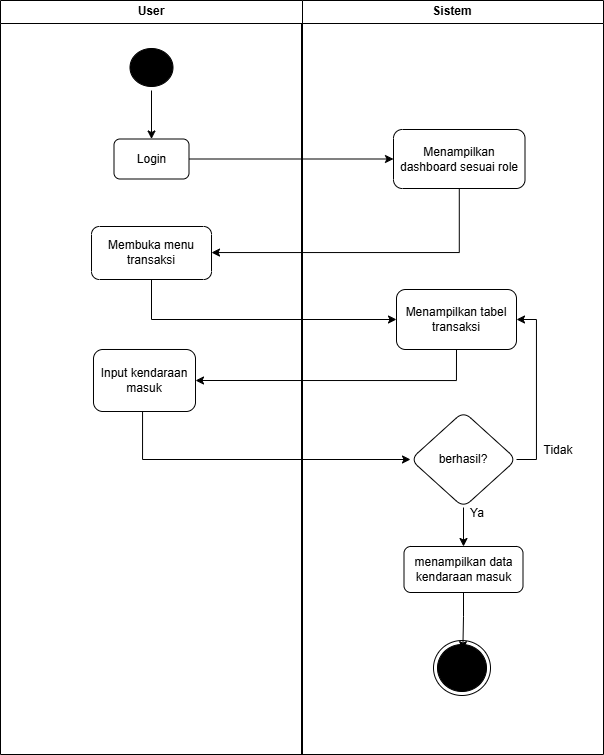

The diagram above was exported from draw.io. Its source (the exported page's mxGraphModel, read from the mxfile embedded in the PNG):
<mxGraphModel dx="1888" dy="826" grid="0" gridSize="10" guides="1" tooltips="1" connect="1" arrows="1" fold="1" page="0" pageScale="1" pageWidth="850" pageHeight="1100" math="0" shadow="0">
  <root>
    <mxCell id="WOssEqKxEcSB4C3Is0ZX-0" />
    <mxCell id="WOssEqKxEcSB4C3Is0ZX-1" parent="WOssEqKxEcSB4C3Is0ZX-0" />
    <mxCell id="WOssEqKxEcSB4C3Is0ZX-2" parent="WOssEqKxEcSB4C3Is0ZX-1" style="swimlane;whiteSpace=wrap;html=1;" value="Sistem" vertex="1">
      <mxGeometry height="754" width="302" x="286" y="45" as="geometry" />
    </mxCell>
    <mxCell id="WOssEqKxEcSB4C3Is0ZX-3" parent="WOssEqKxEcSB4C3Is0ZX-2" style="ellipse;html=1;shape=endState;fillColor=#000000;strokeColor=light-dark(#000000,#000000);" value="" vertex="1">
      <mxGeometry height="55" width="57" x="132" y="640" as="geometry" />
    </mxCell>
    <mxCell id="WOssEqKxEcSB4C3Is0ZX-4" parent="WOssEqKxEcSB4C3Is0ZX-2" style="whiteSpace=wrap;html=1;rounded=1;" value="Menampilkan dashboard sesuai role" vertex="1">
      <mxGeometry height="59" width="131.5" x="92" y="129" as="geometry" />
    </mxCell>
    <mxCell id="WOssEqKxEcSB4C3Is0ZX-5" parent="WOssEqKxEcSB4C3Is0ZX-2" style="whiteSpace=wrap;html=1;rounded=1;" value="Menampilkan tabel transaksi" vertex="1">
      <mxGeometry height="60" width="120" x="95" y="289" as="geometry" />
    </mxCell>
    <mxCell id="WOssEqKxEcSB4C3Is0ZX-7" edge="1" parent="WOssEqKxEcSB4C3Is0ZX-2" source="WOssEqKxEcSB4C3Is0ZX-8" style="edgeStyle=orthogonalEdgeStyle;rounded=0;orthogonalLoop=1;jettySize=auto;html=1;" target="WOssEqKxEcSB4C3Is0ZX-9" value="">
      <mxGeometry relative="1" as="geometry" />
    </mxCell>
    <mxCell id="FpXk0yLQm9uaZ-_6R2VM-0" edge="1" parent="WOssEqKxEcSB4C3Is0ZX-2" source="WOssEqKxEcSB4C3Is0ZX-8" style="edgeStyle=orthogonalEdgeStyle;rounded=0;orthogonalLoop=1;jettySize=auto;html=1;exitX=1;exitY=0.5;exitDx=0;exitDy=0;entryX=1;entryY=0.5;entryDx=0;entryDy=0;" target="WOssEqKxEcSB4C3Is0ZX-5">
      <mxGeometry relative="1" as="geometry" />
    </mxCell>
    <mxCell id="WOssEqKxEcSB4C3Is0ZX-8" parent="WOssEqKxEcSB4C3Is0ZX-2" style="rhombus;whiteSpace=wrap;html=1;rounded=1;" value="berhasil?" vertex="1">
      <mxGeometry height="96" width="106" x="109" y="411" as="geometry" />
    </mxCell>
    <mxCell id="WOssEqKxEcSB4C3Is0ZX-9" parent="WOssEqKxEcSB4C3Is0ZX-2" style="whiteSpace=wrap;html=1;rounded=1;" value="menampilkan data kendaraan masuk" vertex="1">
      <mxGeometry height="46" width="119" x="102.5" y="546" as="geometry" />
    </mxCell>
    <mxCell id="WOssEqKxEcSB4C3Is0ZX-10" edge="1" parent="WOssEqKxEcSB4C3Is0ZX-2" source="WOssEqKxEcSB4C3Is0ZX-9" style="edgeStyle=orthogonalEdgeStyle;rounded=0;orthogonalLoop=1;jettySize=auto;html=1;exitX=0.5;exitY=1;exitDx=0;exitDy=0;entryX=0.515;entryY=0.166;entryDx=0;entryDy=0;entryPerimeter=0;" target="WOssEqKxEcSB4C3Is0ZX-3">
      <mxGeometry relative="1" as="geometry" />
    </mxCell>
    <mxCell id="FpXk0yLQm9uaZ-_6R2VM-1" parent="WOssEqKxEcSB4C3Is0ZX-2" style="text;html=1;whiteSpace=wrap;strokeColor=none;fillColor=none;align=center;verticalAlign=middle;rounded=0;" value="Tidak" vertex="1">
      <mxGeometry height="30" width="60" x="227" y="435" as="geometry" />
    </mxCell>
    <mxCell id="WOssEqKxEcSB4C3Is0ZX-23" parent="WOssEqKxEcSB4C3Is0ZX-2" style="text;html=1;whiteSpace=wrap;strokeColor=none;fillColor=none;align=center;verticalAlign=middle;rounded=0;" value="Ya" vertex="1">
      <mxGeometry height="30" width="60" x="146" y="498" as="geometry" />
    </mxCell>
    <mxCell id="WOssEqKxEcSB4C3Is0ZX-11" parent="WOssEqKxEcSB4C3Is0ZX-1" style="swimlane;whiteSpace=wrap;html=1;" value="User" vertex="1">
      <mxGeometry height="754" width="302" x="-15" y="45" as="geometry" />
    </mxCell>
    <mxCell id="WOssEqKxEcSB4C3Is0ZX-12" edge="1" parent="WOssEqKxEcSB4C3Is0ZX-11" source="WOssEqKxEcSB4C3Is0ZX-13" style="edgeStyle=orthogonalEdgeStyle;rounded=0;orthogonalLoop=1;jettySize=auto;html=1;exitX=0.5;exitY=1;exitDx=0;exitDy=0;entryX=0.5;entryY=0;entryDx=0;entryDy=0;" target="WOssEqKxEcSB4C3Is0ZX-14">
      <mxGeometry relative="1" as="geometry" />
    </mxCell>
    <mxCell id="WOssEqKxEcSB4C3Is0ZX-13" parent="WOssEqKxEcSB4C3Is0ZX-11" style="ellipse;html=1;shape=startState;fillColor=#000000;strokeColor=light-dark(#000000,#000000);" value="" vertex="1">
      <mxGeometry height="46" width="51" x="125.5" y="44" as="geometry" />
    </mxCell>
    <mxCell id="WOssEqKxEcSB4C3Is0ZX-14" parent="WOssEqKxEcSB4C3Is0ZX-11" style="rounded=1;whiteSpace=wrap;html=1;" value="Login" vertex="1">
      <mxGeometry height="40" width="75" x="113.5" y="138.5" as="geometry" />
    </mxCell>
    <mxCell id="WOssEqKxEcSB4C3Is0ZX-15" parent="WOssEqKxEcSB4C3Is0ZX-11" style="whiteSpace=wrap;html=1;rounded=1;" value="Input kendaraan masuk" vertex="1">
      <mxGeometry height="62" width="102" x="93" y="349" as="geometry" />
    </mxCell>
    <mxCell id="WOssEqKxEcSB4C3Is0ZX-16" parent="WOssEqKxEcSB4C3Is0ZX-11" style="whiteSpace=wrap;html=1;rounded=1;" value="Membuka menu transaksi" vertex="1">
      <mxGeometry height="53" width="120" x="91.01" y="226" as="geometry" />
    </mxCell>
    <mxCell id="WOssEqKxEcSB4C3Is0ZX-17" edge="1" parent="WOssEqKxEcSB4C3Is0ZX-1" source="WOssEqKxEcSB4C3Is0ZX-14" style="edgeStyle=orthogonalEdgeStyle;rounded=0;orthogonalLoop=1;jettySize=auto;html=1;exitX=1;exitY=0.5;exitDx=0;exitDy=0;entryX=0;entryY=0.5;entryDx=0;entryDy=0;" target="WOssEqKxEcSB4C3Is0ZX-4">
      <mxGeometry relative="1" as="geometry" />
    </mxCell>
    <mxCell id="WOssEqKxEcSB4C3Is0ZX-18" edge="1" parent="WOssEqKxEcSB4C3Is0ZX-1" source="WOssEqKxEcSB4C3Is0ZX-4" style="edgeStyle=orthogonalEdgeStyle;rounded=0;orthogonalLoop=1;jettySize=auto;html=1;" target="WOssEqKxEcSB4C3Is0ZX-16" value="">
      <mxGeometry relative="1" as="geometry">
        <Array as="points">
          <mxPoint x="444" y="297" />
        </Array>
      </mxGeometry>
    </mxCell>
    <mxCell id="WOssEqKxEcSB4C3Is0ZX-19" edge="1" parent="WOssEqKxEcSB4C3Is0ZX-1" source="WOssEqKxEcSB4C3Is0ZX-16" style="edgeStyle=orthogonalEdgeStyle;rounded=0;orthogonalLoop=1;jettySize=auto;html=1;" target="WOssEqKxEcSB4C3Is0ZX-5" value="">
      <mxGeometry relative="1" as="geometry">
        <Array as="points">
          <mxPoint x="136" y="364" />
        </Array>
      </mxGeometry>
    </mxCell>
    <mxCell id="WOssEqKxEcSB4C3Is0ZX-20" edge="1" parent="WOssEqKxEcSB4C3Is0ZX-1" source="WOssEqKxEcSB4C3Is0ZX-5" style="edgeStyle=orthogonalEdgeStyle;rounded=0;orthogonalLoop=1;jettySize=auto;html=1;exitX=0.5;exitY=1;exitDx=0;exitDy=0;entryX=1;entryY=0.5;entryDx=0;entryDy=0;" target="WOssEqKxEcSB4C3Is0ZX-15">
      <mxGeometry relative="1" as="geometry" />
    </mxCell>
    <mxCell id="WOssEqKxEcSB4C3Is0ZX-21" edge="1" parent="WOssEqKxEcSB4C3Is0ZX-1" source="WOssEqKxEcSB4C3Is0ZX-15" style="edgeStyle=orthogonalEdgeStyle;rounded=0;orthogonalLoop=1;jettySize=auto;html=1;" target="WOssEqKxEcSB4C3Is0ZX-8" value="">
      <mxGeometry relative="1" as="geometry">
        <Array as="points">
          <mxPoint x="127" y="504" />
        </Array>
      </mxGeometry>
    </mxCell>
  </root>
</mxGraphModel>